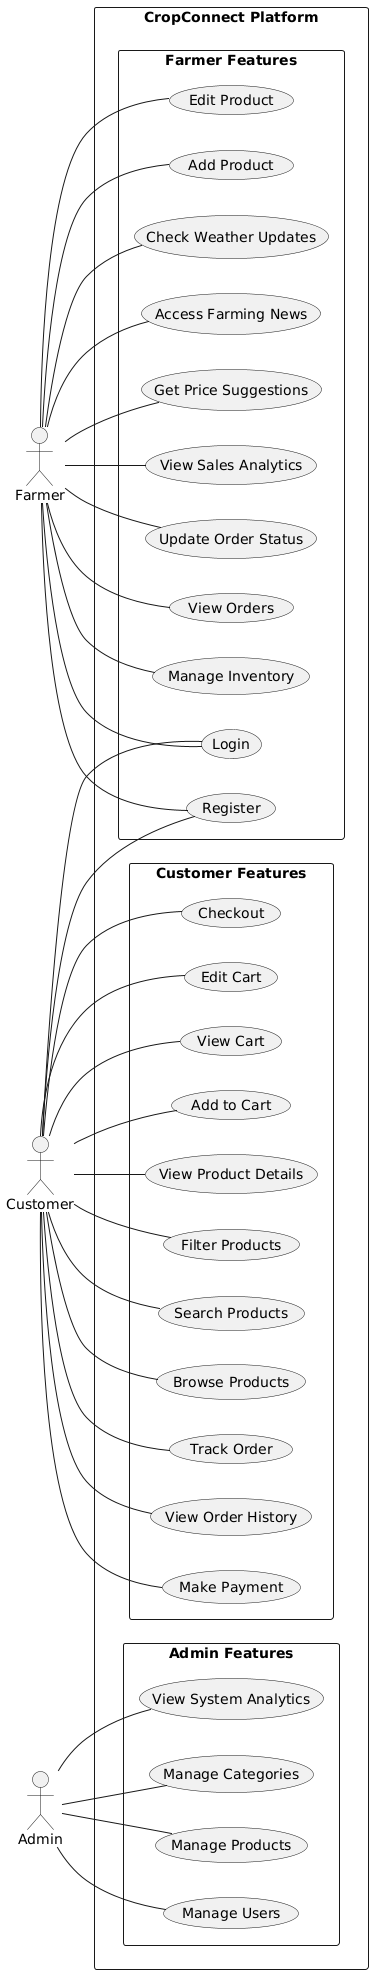

The diagram above was rendered by PlantUML. Its source (embedded in the PNG):
@startuml
left to right direction
skinparam packageStyle rectangle

actor Farmer
actor Customer
actor Admin

rectangle "CropConnect Platform" {

  package "Farmer Features" {
    Farmer -- (Register)
    Farmer -- (Login)
    Farmer -- (Add Product)
    Farmer -- (Edit Product)
    Farmer -- (Manage Inventory)
    Farmer -- (View Orders)
    Farmer -- (Update Order Status)
    Farmer -- (View Sales Analytics)
    Farmer -- (Get Price Suggestions)
    Farmer -- (Access Farming News)
    Farmer -- (Check Weather Updates)
  }

  package "Customer Features" {
    Customer -- (Register)
    Customer -- (Login)
    Customer -- (Browse Products)
    Customer -- (Search Products)
    Customer -- (Filter Products)
    Customer -- (View Product Details)
    Customer -- (Add to Cart)
    Customer -- (View Cart)
    Customer -- (Edit Cart)
    Customer -- (Checkout)
    Customer -- (Make Payment)
    Customer -- (View Order History)
    Customer -- (Track Order)
  }

  package "Admin Features" {
    Admin -- (Manage Users)
    Admin -- (Manage Products)
    Admin -- (Manage Categories)
    Admin -- (View System Analytics)
  }
}
@enduml